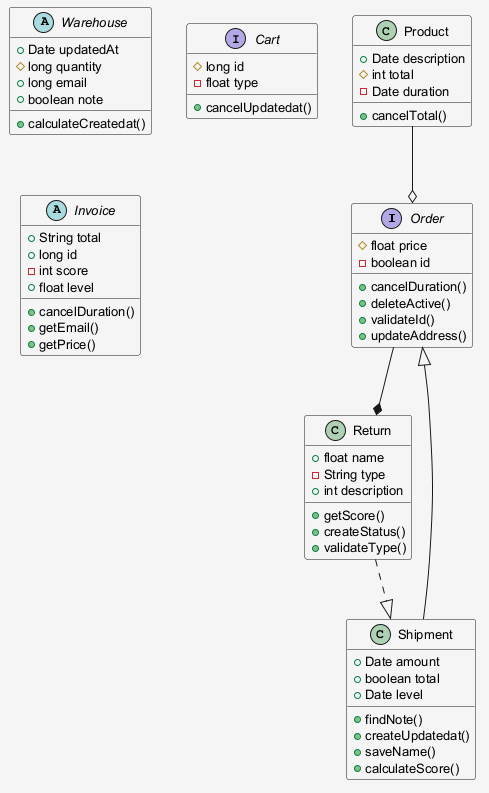

The diagram above was rendered by PlantUML. Its source (embedded in the PNG):
@startuml
skinparam shadowing false
skinparam backgroundColor #F5F5F5
skinparam defaultFontSize 13
interface Order {
  #float price
  -boolean id
  +cancelDuration()
  +deleteActive()
  +validateId()
  +updateAddress()
}
class Product {
  +Date description
  #int total
  -Date duration
  +cancelTotal()
}
class Shipment {
  +Date amount
  +boolean total
  +Date level
  +findNote()
  +createUpdatedat()
  +saveName()
  +calculateScore()
}
abstract class Warehouse {
  +Date updatedAt
  #long quantity
  +long email
  +boolean note
  +calculateCreatedat()
}
interface Cart {
  #long id
  -float type
  +cancelUpdatedat()
}
abstract class Invoice {
  +String total
  +long id
  -int score
  +float level
  +cancelDuration()
  +getEmail()
  +getPrice()
}
class Return {
  +float name
  -String type
  +int description
  +getScore()
  +createStatus()
  +validateType()
}
Product --o Order
Order --* Return
Shipment --|> Order
Return ..|> Shipment
@enduml